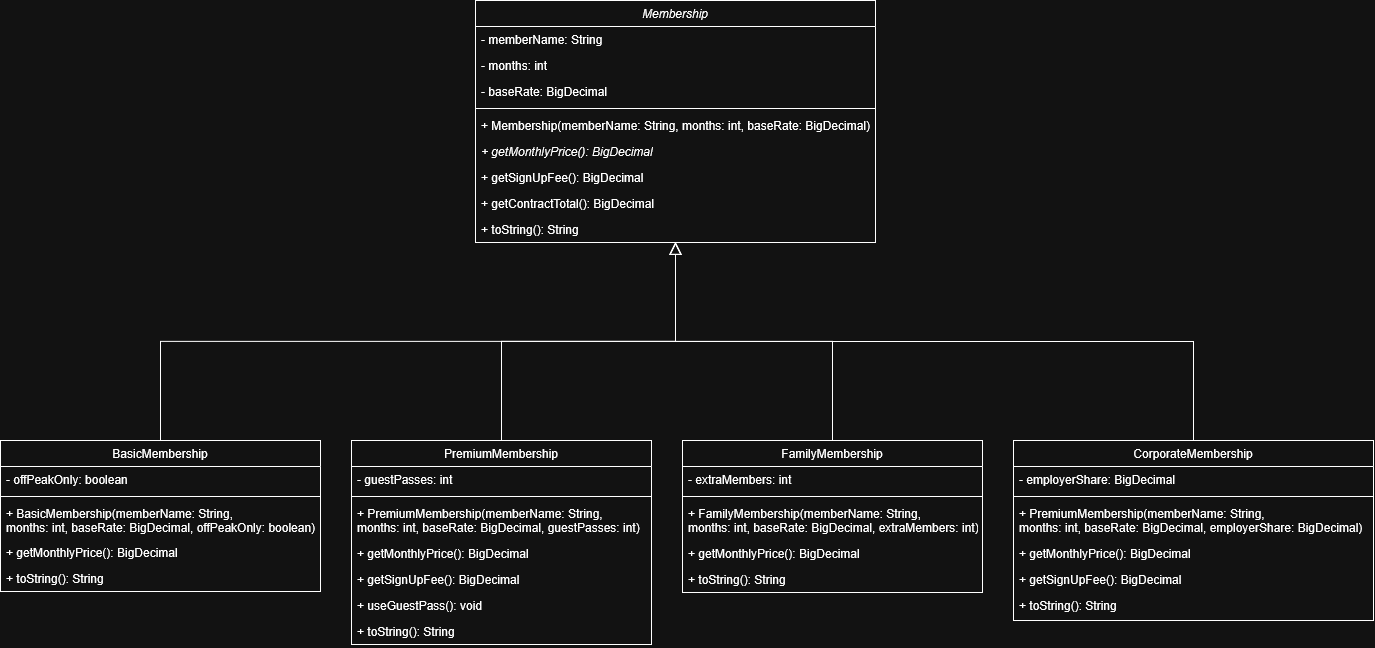

The diagram above was exported from draw.io. Its source (the exported page's mxGraphModel, read from the mxfile embedded in the PNG):
<mxGraphModel dx="2260" dy="1946" grid="1" gridSize="10" guides="1" tooltips="1" connect="1" arrows="1" fold="1" page="1" pageScale="1" pageWidth="827" pageHeight="1169" math="0" shadow="0">
  <root>
    <mxCell id="WIyWlLk6GJQsqaUBKTNV-0" />
    <mxCell id="WIyWlLk6GJQsqaUBKTNV-1" parent="WIyWlLk6GJQsqaUBKTNV-0" />
    <mxCell id="zkfFHV4jXpPFQw0GAbJ--0" parent="WIyWlLk6GJQsqaUBKTNV-1" style="swimlane;fontStyle=2;align=center;verticalAlign=top;childLayout=stackLayout;horizontal=1;startSize=26;horizontalStack=0;resizeParent=1;resizeLast=0;collapsible=1;marginBottom=0;rounded=0;shadow=0;strokeWidth=1;" value="Membership" vertex="1">
      <mxGeometry height="242" width="400" x="60" y="-180" as="geometry">
        <mxRectangle height="26" width="160" x="230" y="140" as="alternateBounds" />
      </mxGeometry>
    </mxCell>
    <mxCell id="zkfFHV4jXpPFQw0GAbJ--1" parent="zkfFHV4jXpPFQw0GAbJ--0" style="text;align=left;verticalAlign=top;spacingLeft=4;spacingRight=4;overflow=hidden;rotatable=0;points=[[0,0.5],[1,0.5]];portConstraint=eastwest;" value="- memberName: String" vertex="1">
      <mxGeometry height="26" width="400" y="26" as="geometry" />
    </mxCell>
    <mxCell id="zkfFHV4jXpPFQw0GAbJ--2" parent="zkfFHV4jXpPFQw0GAbJ--0" style="text;align=left;verticalAlign=top;spacingLeft=4;spacingRight=4;overflow=hidden;rotatable=0;points=[[0,0.5],[1,0.5]];portConstraint=eastwest;rounded=0;shadow=0;html=0;" value="- months: int" vertex="1">
      <mxGeometry height="26" width="400" y="52" as="geometry" />
    </mxCell>
    <mxCell id="zkfFHV4jXpPFQw0GAbJ--3" parent="zkfFHV4jXpPFQw0GAbJ--0" style="text;align=left;verticalAlign=top;spacingLeft=4;spacingRight=4;overflow=hidden;rotatable=0;points=[[0,0.5],[1,0.5]];portConstraint=eastwest;rounded=0;shadow=0;html=0;" value="- baseRate: BigDecimal" vertex="1">
      <mxGeometry height="26" width="400" y="78" as="geometry" />
    </mxCell>
    <mxCell id="zkfFHV4jXpPFQw0GAbJ--4" parent="zkfFHV4jXpPFQw0GAbJ--0" style="line;html=1;strokeWidth=1;align=left;verticalAlign=middle;spacingTop=-1;spacingLeft=3;spacingRight=3;rotatable=0;labelPosition=right;points=[];portConstraint=eastwest;" value="" vertex="1">
      <mxGeometry height="8" width="400" y="104" as="geometry" />
    </mxCell>
    <mxCell id="zkfFHV4jXpPFQw0GAbJ--5" parent="zkfFHV4jXpPFQw0GAbJ--0" style="text;align=left;verticalAlign=top;spacingLeft=4;spacingRight=4;overflow=hidden;rotatable=0;points=[[0,0.5],[1,0.5]];portConstraint=eastwest;" value="+ Membership(memberName: String, months: int, baseRate: BigDecimal)" vertex="1">
      <mxGeometry height="26" width="400" y="112" as="geometry" />
    </mxCell>
    <mxCell id="o4THnPZwanA2nCpdkqmA-20" parent="zkfFHV4jXpPFQw0GAbJ--0" style="text;align=left;verticalAlign=top;spacingLeft=4;spacingRight=4;overflow=hidden;rotatable=0;points=[[0,0.5],[1,0.5]];portConstraint=eastwest;fontStyle=2" value="+ getMonthlyPrice(): BigDecimal" vertex="1">
      <mxGeometry height="26" width="400" y="138" as="geometry" />
    </mxCell>
    <mxCell id="o4THnPZwanA2nCpdkqmA-18" parent="zkfFHV4jXpPFQw0GAbJ--0" style="text;align=left;verticalAlign=top;spacingLeft=4;spacingRight=4;overflow=hidden;rotatable=0;points=[[0,0.5],[1,0.5]];portConstraint=eastwest;" value="+ getSignUpFee(): BigDecimal" vertex="1">
      <mxGeometry height="26" width="400" y="164" as="geometry" />
    </mxCell>
    <mxCell id="o4THnPZwanA2nCpdkqmA-19" parent="zkfFHV4jXpPFQw0GAbJ--0" style="text;align=left;verticalAlign=top;spacingLeft=4;spacingRight=4;overflow=hidden;rotatable=0;points=[[0,0.5],[1,0.5]];portConstraint=eastwest;" value="+ getContractTotal(): BigDecimal" vertex="1">
      <mxGeometry height="26" width="400" y="190" as="geometry" />
    </mxCell>
    <mxCell id="o4THnPZwanA2nCpdkqmA-16" parent="zkfFHV4jXpPFQw0GAbJ--0" style="text;align=left;verticalAlign=top;spacingLeft=4;spacingRight=4;overflow=hidden;rotatable=0;points=[[0,0.5],[1,0.5]];portConstraint=eastwest;" value="+ toString(): String" vertex="1">
      <mxGeometry height="26" width="400" y="216" as="geometry" />
    </mxCell>
    <mxCell id="zkfFHV4jXpPFQw0GAbJ--6" parent="WIyWlLk6GJQsqaUBKTNV-1" style="swimlane;fontStyle=0;align=center;verticalAlign=top;childLayout=stackLayout;horizontal=1;startSize=26;horizontalStack=0;resizeParent=1;resizeLast=0;collapsible=1;marginBottom=0;rounded=0;shadow=0;strokeWidth=1;" value="BasicMembership" vertex="1">
      <mxGeometry height="151" width="320" x="-415" y="260" as="geometry">
        <mxRectangle height="26" width="160" x="130" y="380" as="alternateBounds" />
      </mxGeometry>
    </mxCell>
    <mxCell id="zkfFHV4jXpPFQw0GAbJ--7" parent="zkfFHV4jXpPFQw0GAbJ--6" style="text;align=left;verticalAlign=top;spacingLeft=4;spacingRight=4;overflow=hidden;rotatable=0;points=[[0,0.5],[1,0.5]];portConstraint=eastwest;" value="- offPeakOnly: boolean" vertex="1">
      <mxGeometry height="26" width="320" y="26" as="geometry" />
    </mxCell>
    <mxCell id="zkfFHV4jXpPFQw0GAbJ--9" parent="zkfFHV4jXpPFQw0GAbJ--6" style="line;html=1;strokeWidth=1;align=left;verticalAlign=middle;spacingTop=-1;spacingLeft=3;spacingRight=3;rotatable=0;labelPosition=right;points=[];portConstraint=eastwest;" value="" vertex="1">
      <mxGeometry height="8" width="320" y="52" as="geometry" />
    </mxCell>
    <mxCell id="zkfFHV4jXpPFQw0GAbJ--10" parent="zkfFHV4jXpPFQw0GAbJ--6" style="text;align=left;verticalAlign=top;spacingLeft=4;spacingRight=4;overflow=hidden;rotatable=0;points=[[0,0.5],[1,0.5]];portConstraint=eastwest;fontStyle=0" value="+ BasicMembership(memberName: String, &#10;months: int, baseRate: BigDecimal, offPeakOnly: boolean)" vertex="1">
      <mxGeometry height="39" width="320" y="60" as="geometry" />
    </mxCell>
    <mxCell id="zkfFHV4jXpPFQw0GAbJ--11" parent="zkfFHV4jXpPFQw0GAbJ--6" style="text;align=left;verticalAlign=top;spacingLeft=4;spacingRight=4;overflow=hidden;rotatable=0;points=[[0,0.5],[1,0.5]];portConstraint=eastwest;" value="+ getMonthlyPrice(): BigDecimal" vertex="1">
      <mxGeometry height="26" width="320" y="99" as="geometry" />
    </mxCell>
    <mxCell id="o4THnPZwanA2nCpdkqmA-17" parent="zkfFHV4jXpPFQw0GAbJ--6" style="text;align=left;verticalAlign=top;spacingLeft=4;spacingRight=4;overflow=hidden;rotatable=0;points=[[0,0.5],[1,0.5]];portConstraint=eastwest;" value="+ toString(): String" vertex="1">
      <mxGeometry height="26" width="320" y="125" as="geometry" />
    </mxCell>
    <mxCell id="zkfFHV4jXpPFQw0GAbJ--12" edge="1" parent="WIyWlLk6GJQsqaUBKTNV-1" source="zkfFHV4jXpPFQw0GAbJ--6" style="endArrow=block;endSize=10;endFill=0;shadow=0;strokeWidth=1;rounded=0;curved=0;edgeStyle=elbowEdgeStyle;elbow=vertical;" target="zkfFHV4jXpPFQw0GAbJ--0" value="">
      <mxGeometry relative="1" width="160" as="geometry">
        <mxPoint x="200" y="203" as="sourcePoint" />
        <mxPoint x="200" y="203" as="targetPoint" />
      </mxGeometry>
    </mxCell>
    <mxCell id="zkfFHV4jXpPFQw0GAbJ--13" parent="WIyWlLk6GJQsqaUBKTNV-1" style="swimlane;fontStyle=0;align=center;verticalAlign=top;childLayout=stackLayout;horizontal=1;startSize=26;horizontalStack=0;resizeParent=1;resizeLast=0;collapsible=1;marginBottom=0;rounded=0;shadow=0;strokeWidth=1;" value="PremiumMembership" vertex="1">
      <mxGeometry height="204" width="300" x="-64" y="260" as="geometry">
        <mxRectangle height="26" width="170" x="340" y="380" as="alternateBounds" />
      </mxGeometry>
    </mxCell>
    <mxCell id="zkfFHV4jXpPFQw0GAbJ--14" parent="zkfFHV4jXpPFQw0GAbJ--13" style="text;align=left;verticalAlign=top;spacingLeft=4;spacingRight=4;overflow=hidden;rotatable=0;points=[[0,0.5],[1,0.5]];portConstraint=eastwest;" value="- guestPasses: int" vertex="1">
      <mxGeometry height="26" width="300" y="26" as="geometry" />
    </mxCell>
    <mxCell id="zkfFHV4jXpPFQw0GAbJ--15" parent="zkfFHV4jXpPFQw0GAbJ--13" style="line;html=1;strokeWidth=1;align=left;verticalAlign=middle;spacingTop=-1;spacingLeft=3;spacingRight=3;rotatable=0;labelPosition=right;points=[];portConstraint=eastwest;" value="" vertex="1">
      <mxGeometry height="8" width="300" y="52" as="geometry" />
    </mxCell>
    <mxCell id="o4THnPZwanA2nCpdkqmA-0" parent="zkfFHV4jXpPFQw0GAbJ--13" style="text;align=left;verticalAlign=top;spacingLeft=4;spacingRight=4;overflow=hidden;rotatable=0;points=[[0,0.5],[1,0.5]];portConstraint=eastwest;" value="+ PremiumMembership(memberName: String, &#10;months: int, baseRate: BigDecimal, guestPasses: int)" vertex="1">
      <mxGeometry height="40" width="300" y="60" as="geometry" />
    </mxCell>
    <mxCell id="o4THnPZwanA2nCpdkqmA-1" parent="zkfFHV4jXpPFQw0GAbJ--13" style="text;align=left;verticalAlign=top;spacingLeft=4;spacingRight=4;overflow=hidden;rotatable=0;points=[[0,0.5],[1,0.5]];portConstraint=eastwest;" value="+ getMonthlyPrice(): BigDecimal" vertex="1">
      <mxGeometry height="26" width="300" y="100" as="geometry" />
    </mxCell>
    <mxCell id="o4THnPZwanA2nCpdkqmA-13" parent="zkfFHV4jXpPFQw0GAbJ--13" style="text;align=left;verticalAlign=top;spacingLeft=4;spacingRight=4;overflow=hidden;rotatable=0;points=[[0,0.5],[1,0.5]];portConstraint=eastwest;" value="+ getSignUpFee(): BigDecimal" vertex="1">
      <mxGeometry height="26" width="300" y="126" as="geometry" />
    </mxCell>
    <mxCell id="o4THnPZwanA2nCpdkqmA-2" parent="zkfFHV4jXpPFQw0GAbJ--13" style="text;align=left;verticalAlign=top;spacingLeft=4;spacingRight=4;overflow=hidden;rotatable=0;points=[[0,0.5],[1,0.5]];portConstraint=eastwest;" value="+ useGuestPass(): void" vertex="1">
      <mxGeometry height="26" width="300" y="152" as="geometry" />
    </mxCell>
    <mxCell id="o4THnPZwanA2nCpdkqmA-14" parent="zkfFHV4jXpPFQw0GAbJ--13" style="text;align=left;verticalAlign=top;spacingLeft=4;spacingRight=4;overflow=hidden;rotatable=0;points=[[0,0.5],[1,0.5]];portConstraint=eastwest;" value="+ toString(): String" vertex="1">
      <mxGeometry height="26" width="300" y="178" as="geometry" />
    </mxCell>
    <mxCell id="zkfFHV4jXpPFQw0GAbJ--16" edge="1" parent="WIyWlLk6GJQsqaUBKTNV-1" source="zkfFHV4jXpPFQw0GAbJ--13" style="endArrow=block;endSize=10;endFill=0;shadow=0;strokeWidth=1;rounded=0;curved=0;edgeStyle=elbowEdgeStyle;elbow=vertical;" target="zkfFHV4jXpPFQw0GAbJ--0" value="">
      <mxGeometry relative="1" width="160" as="geometry">
        <mxPoint x="210" y="373" as="sourcePoint" />
        <mxPoint x="310" y="271" as="targetPoint" />
      </mxGeometry>
    </mxCell>
    <mxCell id="o4THnPZwanA2nCpdkqmA-4" parent="WIyWlLk6GJQsqaUBKTNV-1" style="swimlane;fontStyle=0;align=center;verticalAlign=top;childLayout=stackLayout;horizontal=1;startSize=26;horizontalStack=0;resizeParent=1;resizeLast=0;collapsible=1;marginBottom=0;rounded=0;shadow=0;strokeWidth=1;" value="FamilyMembership" vertex="1">
      <mxGeometry height="152" width="300" x="267" y="260" as="geometry">
        <mxRectangle height="26" width="170" x="340" y="380" as="alternateBounds" />
      </mxGeometry>
    </mxCell>
    <mxCell id="o4THnPZwanA2nCpdkqmA-5" parent="o4THnPZwanA2nCpdkqmA-4" style="text;align=left;verticalAlign=top;spacingLeft=4;spacingRight=4;overflow=hidden;rotatable=0;points=[[0,0.5],[1,0.5]];portConstraint=eastwest;" value="- extraMembers: int" vertex="1">
      <mxGeometry height="26" width="300" y="26" as="geometry" />
    </mxCell>
    <mxCell id="o4THnPZwanA2nCpdkqmA-6" parent="o4THnPZwanA2nCpdkqmA-4" style="line;html=1;strokeWidth=1;align=left;verticalAlign=middle;spacingTop=-1;spacingLeft=3;spacingRight=3;rotatable=0;labelPosition=right;points=[];portConstraint=eastwest;" value="" vertex="1">
      <mxGeometry height="8" width="300" y="52" as="geometry" />
    </mxCell>
    <mxCell id="o4THnPZwanA2nCpdkqmA-7" parent="o4THnPZwanA2nCpdkqmA-4" style="text;align=left;verticalAlign=top;spacingLeft=4;spacingRight=4;overflow=hidden;rotatable=0;points=[[0,0.5],[1,0.5]];portConstraint=eastwest;" value="+ FamilyMembership(memberName: String, &#10;months: int, baseRate: BigDecimal, extraMembers: int)" vertex="1">
      <mxGeometry height="40" width="300" y="60" as="geometry" />
    </mxCell>
    <mxCell id="o4THnPZwanA2nCpdkqmA-8" parent="o4THnPZwanA2nCpdkqmA-4" style="text;align=left;verticalAlign=top;spacingLeft=4;spacingRight=4;overflow=hidden;rotatable=0;points=[[0,0.5],[1,0.5]];portConstraint=eastwest;" value="+ getMonthlyPrice(): BigDecimal" vertex="1">
      <mxGeometry height="26" width="300" y="100" as="geometry" />
    </mxCell>
    <mxCell id="o4THnPZwanA2nCpdkqmA-15" parent="o4THnPZwanA2nCpdkqmA-4" style="text;align=left;verticalAlign=top;spacingLeft=4;spacingRight=4;overflow=hidden;rotatable=0;points=[[0,0.5],[1,0.5]];portConstraint=eastwest;" value="+ toString(): String" vertex="1">
      <mxGeometry height="26" width="300" y="126" as="geometry" />
    </mxCell>
    <mxCell id="o4THnPZwanA2nCpdkqmA-12" edge="1" parent="WIyWlLk6GJQsqaUBKTNV-1" source="o4THnPZwanA2nCpdkqmA-4" style="endArrow=block;endSize=10;endFill=0;shadow=0;strokeWidth=1;rounded=0;curved=0;edgeStyle=elbowEdgeStyle;elbow=vertical;exitX=0.5;exitY=0;exitDx=0;exitDy=0;entryX=0.5;entryY=1;entryDx=0;entryDy=0;" target="zkfFHV4jXpPFQw0GAbJ--0" value="">
      <mxGeometry relative="1" width="160" as="geometry">
        <mxPoint x="740" y="250" as="sourcePoint" />
        <mxPoint x="550" y="170" as="targetPoint" />
      </mxGeometry>
    </mxCell>
    <mxCell id="yxMnd7aD-GkG6mXfICa0-0" parent="WIyWlLk6GJQsqaUBKTNV-1" style="swimlane;fontStyle=0;align=center;verticalAlign=top;childLayout=stackLayout;horizontal=1;startSize=26;horizontalStack=0;resizeParent=1;resizeLast=0;collapsible=1;marginBottom=0;rounded=0;shadow=0;strokeWidth=1;" value="CorporateMembership" vertex="1">
      <mxGeometry height="180" width="360" x="598" y="260" as="geometry">
        <mxRectangle height="26" width="170" x="340" y="380" as="alternateBounds" />
      </mxGeometry>
    </mxCell>
    <mxCell id="yxMnd7aD-GkG6mXfICa0-1" parent="yxMnd7aD-GkG6mXfICa0-0" style="text;align=left;verticalAlign=top;spacingLeft=4;spacingRight=4;overflow=hidden;rotatable=0;points=[[0,0.5],[1,0.5]];portConstraint=eastwest;" value="- employerShare: BigDecimal" vertex="1">
      <mxGeometry height="26" width="360" y="26" as="geometry" />
    </mxCell>
    <mxCell id="yxMnd7aD-GkG6mXfICa0-2" parent="yxMnd7aD-GkG6mXfICa0-0" style="line;html=1;strokeWidth=1;align=left;verticalAlign=middle;spacingTop=-1;spacingLeft=3;spacingRight=3;rotatable=0;labelPosition=right;points=[];portConstraint=eastwest;" value="" vertex="1">
      <mxGeometry height="8" width="360" y="52" as="geometry" />
    </mxCell>
    <mxCell id="yxMnd7aD-GkG6mXfICa0-3" parent="yxMnd7aD-GkG6mXfICa0-0" style="text;align=left;verticalAlign=top;spacingLeft=4;spacingRight=4;overflow=hidden;rotatable=0;points=[[0,0.5],[1,0.5]];portConstraint=eastwest;" value="+ PremiumMembership(memberName: String, &#10;months: int, baseRate: BigDecimal, employerShare: BigDecimal)" vertex="1">
      <mxGeometry height="40" width="360" y="60" as="geometry" />
    </mxCell>
    <mxCell id="yxMnd7aD-GkG6mXfICa0-4" parent="yxMnd7aD-GkG6mXfICa0-0" style="text;align=left;verticalAlign=top;spacingLeft=4;spacingRight=4;overflow=hidden;rotatable=0;points=[[0,0.5],[1,0.5]];portConstraint=eastwest;" value="+ getMonthlyPrice(): BigDecimal" vertex="1">
      <mxGeometry height="26" width="360" y="100" as="geometry" />
    </mxCell>
    <mxCell id="yxMnd7aD-GkG6mXfICa0-5" parent="yxMnd7aD-GkG6mXfICa0-0" style="text;align=left;verticalAlign=top;spacingLeft=4;spacingRight=4;overflow=hidden;rotatable=0;points=[[0,0.5],[1,0.5]];portConstraint=eastwest;" value="+ getSignUpFee(): BigDecimal" vertex="1">
      <mxGeometry height="26" width="360" y="126" as="geometry" />
    </mxCell>
    <mxCell id="yxMnd7aD-GkG6mXfICa0-7" parent="yxMnd7aD-GkG6mXfICa0-0" style="text;align=left;verticalAlign=top;spacingLeft=4;spacingRight=4;overflow=hidden;rotatable=0;points=[[0,0.5],[1,0.5]];portConstraint=eastwest;" value="+ toString(): String" vertex="1">
      <mxGeometry height="26" width="360" y="152" as="geometry" />
    </mxCell>
    <mxCell id="yxMnd7aD-GkG6mXfICa0-10" edge="1" parent="WIyWlLk6GJQsqaUBKTNV-1" source="yxMnd7aD-GkG6mXfICa0-0" style="endArrow=block;endSize=10;endFill=0;shadow=0;strokeWidth=1;rounded=0;curved=0;edgeStyle=elbowEdgeStyle;elbow=vertical;entryX=0.5;entryY=0.987;entryDx=0;entryDy=0;entryPerimeter=0;" target="o4THnPZwanA2nCpdkqmA-16" value="">
      <mxGeometry relative="1" width="160" as="geometry">
        <mxPoint x="533" y="398" as="sourcePoint" />
        <mxPoint x="380" y="120" as="targetPoint" />
      </mxGeometry>
    </mxCell>
  </root>
</mxGraphModel>